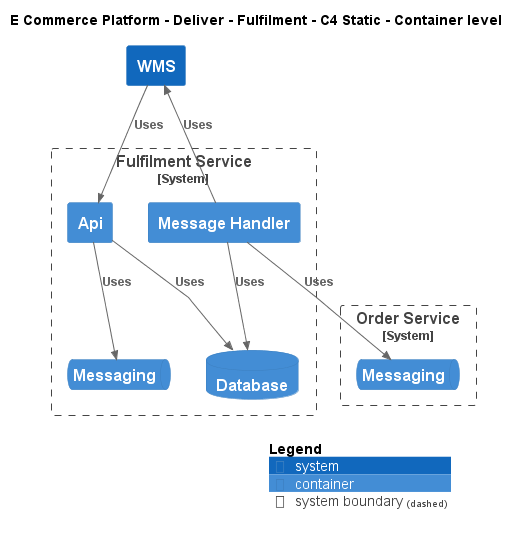

The diagram above was rendered by PlantUML. Its source (embedded in the PNG):
@startuml
!include ..\..\..\..\.c4s\C4_Container.puml

AddElementTag("c4interflow:lifecycle:new", $bgColor=green, $fontColor=#ffffff, $borderColor=green, $shadowing="False")
AddElementTag("c4interflow:lifecycle:changed", $bgColor=orange, $fontColor=#ffffff, $borderColor=orange, $shadowing="False")
AddElementTag("c4interflow:lifecycle:removed", $bgColor=red, $fontColor=#ffffff, $borderColor=red, $shadowing="False")

AddRelTag("c4interflow:lifecycle:new", $textColor=green, $lineColor=green)
AddRelTag("c4interflow:lifecycle:changed", $textColor=orange, $lineColor=orange)
AddRelTag("c4interflow:lifecycle:removed", $textColor=red, $lineColor=red)

SHOW_PERSON_PORTRAIT()
LAYOUT_TOP_DOWN()

skinparam linetype polyline

title E Commerce Platform - Deliver - Fulfilment - C4 Static - Container level

System(ECommercePlatform.Deliver.Fulfilment.SoftwareSystems.WMS, "WMS", "")

System_Boundary(ECommercePlatform.Deliver.Fulfilment.SoftwareSystems.FulfilmentService, "Fulfilment Service") {
    Container(ECommercePlatform.Deliver.Fulfilment.SoftwareSystems.FulfilmentService.Containers.Api, "Api", "", "")
    ContainerDb(ECommercePlatform.Deliver.Fulfilment.SoftwareSystems.FulfilmentService.Containers.Database, "Database", "", "")
    ContainerQueue(ECommercePlatform.Deliver.Fulfilment.SoftwareSystems.FulfilmentService.Containers.Messaging, "Messaging", "", "")
    Container(ECommercePlatform.Deliver.Fulfilment.SoftwareSystems.FulfilmentService.Containers.MessageHandler, "Message Handler", "", "")
}

System_Boundary(ECommercePlatform.GenerateDemand.OrderManagement.SoftwareSystems.OrderService, "Order Service") {
    ContainerQueue(ECommercePlatform.GenerateDemand.OrderManagement.SoftwareSystems.OrderService.Containers.Messaging, "Messaging", "", "")
}

Rel(ECommercePlatform.Deliver.Fulfilment.SoftwareSystems.WMS, ECommercePlatform.Deliver.Fulfilment.SoftwareSystems.FulfilmentService.Containers.Api, "Uses")
Rel(ECommercePlatform.Deliver.Fulfilment.SoftwareSystems.FulfilmentService.Containers.Api, ECommercePlatform.Deliver.Fulfilment.SoftwareSystems.FulfilmentService.Containers.Database, "Uses")
Rel(ECommercePlatform.Deliver.Fulfilment.SoftwareSystems.FulfilmentService.Containers.Api, ECommercePlatform.Deliver.Fulfilment.SoftwareSystems.FulfilmentService.Containers.Messaging, "Uses")
Rel(ECommercePlatform.Deliver.Fulfilment.SoftwareSystems.FulfilmentService.Containers.MessageHandler, ECommercePlatform.GenerateDemand.OrderManagement.SoftwareSystems.OrderService.Containers.Messaging, "Uses")
Rel(ECommercePlatform.Deliver.Fulfilment.SoftwareSystems.FulfilmentService.Containers.MessageHandler, ECommercePlatform.Deliver.Fulfilment.SoftwareSystems.FulfilmentService.Containers.Database, "Uses")
Rel(ECommercePlatform.Deliver.Fulfilment.SoftwareSystems.FulfilmentService.Containers.MessageHandler, ECommercePlatform.Deliver.Fulfilment.SoftwareSystems.WMS, "Uses")


SHOW_LEGEND()
@enduml